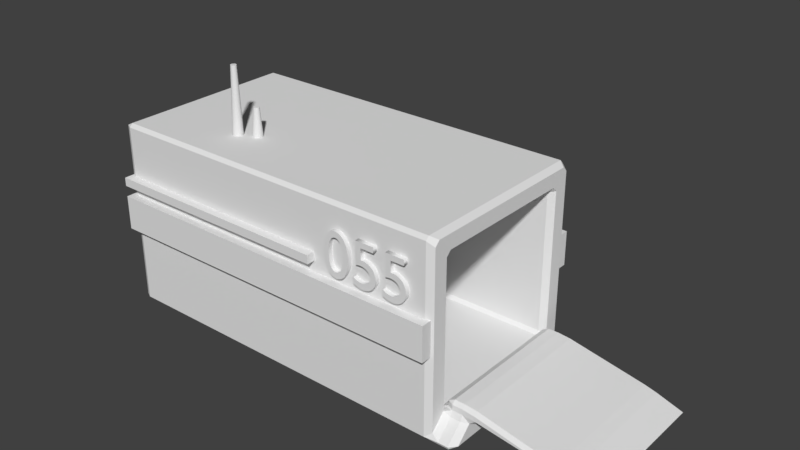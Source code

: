 # Source: coming_001.blend  (saved by Blender 2.79.0; exported with 4.5.12 LTS)
import bpy
from mathutils import Matrix  # noqa: F401  (used for matrix-valued properties, if any)

bpy.ops.wm.read_factory_settings(use_empty=True)
scene = bpy.context.scene
scene.name = 'Scene'

# ---- collections
col_collection_1 = bpy.data.collections.new('Collection 1'); scene.collection.children.link(col_collection_1)

# ---- materials (node trees are filled in below, after node groups)
mat_material = bpy.data.materials.new('Material')
mat_material.alpha_threshold = 0.0
mat_material.use_transparent_shadow = False
mat_material.roughness = 0.5
mat_material.line_color = (0.0, 0.0, 0.0, 1.0)

# ---- material node trees

# ---- world
world_world = bpy.data.worlds.new('World'); scene.world = world_world
world_world.color = (0.05088, 0.05088, 0.05088)
world_world.use_sun_shadow = False
world_world.sun_shadow_jitter_overblur = 0.0
world_world.cycles.sampling_method = 'MANUAL'

# ---- meshes
me_cylinder_006 = bpy.data.meshes.new('Cylinder.006')
me_cylinder_006.from_pydata([(0.0, 1.0, -1.0), (5.64e-08, 0.525, 5.005), (0.1951, 0.9808, -1.0), (0.1024, 0.5149, 5.005), (0.3827, 0.9239, -1.0), (0.2009, 0.4851, 5.005), (0.5556, 0.8315, -1.0), (0.2917, 0.4365, 5.005), (0.7071, 0.7071, -1.0), (0.3712, 0.3712, 5.005), (0.8315, 0.5556, -1.0), (0.4365, 0.2917, 5.005), (0.9239, 0.3827, -1.0), (0.4851, 0.2009, 5.005), (0.9808, 0.1951, -1.0), (0.5149, 0.1024, 5.005), (1.0, 7.55e-08, -1.0), (0.525, 1.75e-07, 5.005), (0.9808, -0.1951, -1.0), (0.5149, -0.1024, 5.005), (0.9239, -0.3827, -1.0), (0.4851, -0.2009, 5.005), (0.8315, -0.5556, -1.0), (0.4365, -0.2917, 5.005), (0.7071, -0.7071, -1.0), (0.3712, -0.3712, 5.005), (0.5556, -0.8315, -1.0), (0.2917, -0.4365, 5.005), (0.3827, -0.9239, -1.0), (0.2009, -0.4851, 5.005), (0.1951, -0.9808, -1.0), (0.1024, -0.5149, 5.005), (-3.258e-07, -1.0, -1.0), (-1.147e-07, -0.525, 5.005), (-0.1951, -0.9808, -1.0), (-0.1024, -0.5149, 5.005), (-0.3827, -0.9239, -1.0), (-0.2009, -0.4851, 5.005), (-0.5556, -0.8315, -1.0), (-0.2917, -0.4365, 5.005), (-0.7071, -0.7071, -1.0), (-0.3712, -0.3712, 5.005), (-0.8315, -0.5556, -1.0), (-0.4365, -0.2917, 5.005), (-0.9239, -0.3827, -1.0), (-0.4851, -0.2009, 5.005), (-0.9808, -0.1951, -1.0), (-0.5149, -0.1024, 5.005), (-1.0, 9.656e-07, -1.0), (-0.525, 6.423e-07, 5.005), (-0.9808, 0.1951, -1.0), (-0.5149, 0.1024, 5.005), (-0.9239, 0.3827, -1.0), (-0.4851, 0.2009, 5.005), (-0.8315, 0.5556, -1.0), (-0.4365, 0.2917, 5.005), (-0.7071, 0.7071, -1.0), (-0.3712, 0.3712, 5.005), (-0.5556, 0.8315, -1.0), (-0.2917, 0.4365, 5.005), (-0.3827, 0.9239, -1.0), (-0.2009, 0.4851, 5.005), (-0.1951, 0.9808, -1.0), (-0.1024, 0.5149, 5.005)], [], [(0, 1, 3, 2), (2, 3, 5, 4), (4, 5, 7, 6), (6, 7, 9, 8), (8, 9, 11, 10), (10, 11, 13, 12), (12, 13, 15, 14), (14, 15, 17, 16), (16, 17, 19, 18), (18, 19, 21, 20), (20, 21, 23, 22), (22, 23, 25, 24), (24, 25, 27, 26), (26, 27, 29, 28), (28, 29, 31, 30), (30, 31, 33, 32), (32, 33, 35, 34), (34, 35, 37, 36), (36, 37, 39, 38), (38, 39, 41, 40), (40, 41, 43, 42), (42, 43, 45, 44), (44, 45, 47, 46), (46, 47, 49, 48), (48, 49, 51, 50), (50, 51, 53, 52), (52, 53, 55, 54), (54, 55, 57, 56), (56, 57, 59, 58), (58, 59, 61, 60), (3, 1, 63, 61, 59, 57, 55, 53, 51, 49, 47, 45, 43, 41, 39, 37, 35, 33, 31, 29, 27, 25, 23, 21, 19, 17, 15, 13, 11, 9, 7, 5), (60, 61, 63, 62), (62, 63, 1, 0), (0, 2, 4, 6, 8, 10, 12, 14, 16, 18, 20, 22, 24, 26, 28, 30, 32, 34, 36, 38, 40, 42, 44, 46, 48, 50, 52, 54, 56, 58, 60, 62)])
me_cylinder_006.use_remesh_preserve_volume = False
me_cylinder_006.use_remesh_preserve_attributes = False
me_cylinder_006.use_mirror_vertex_groups = False
me_cylinder_006.update()
me_cylinder_005 = bpy.data.meshes.new('Cylinder.005')
me_cylinder_005.from_pydata([(0.0, 1.0, -1.0), (5.64e-08, 0.525, 12.03), (0.1951, 0.9808, -1.0), (0.1024, 0.5149, 12.03), (0.3827, 0.9239, -1.0), (0.2009, 0.4851, 12.03), (0.5556, 0.8315, -1.0), (0.2917, 0.4365, 12.03), (0.7071, 0.7071, -1.0), (0.3712, 0.3712, 12.03), (0.8315, 0.5556, -1.0), (0.4365, 0.2917, 12.03), (0.9239, 0.3827, -1.0), (0.4851, 0.2009, 12.03), (0.9808, 0.1951, -1.0), (0.5149, 0.1024, 12.03), (1.0, 7.55e-08, -1.0), (0.525, 1.75e-07, 12.03), (0.9808, -0.1951, -1.0), (0.5149, -0.1024, 12.03), (0.9239, -0.3827, -1.0), (0.4851, -0.2009, 12.03), (0.8315, -0.5556, -1.0), (0.4365, -0.2917, 12.03), (0.7071, -0.7071, -1.0), (0.3712, -0.3712, 12.03), (0.5556, -0.8315, -1.0), (0.2917, -0.4365, 12.03), (0.3827, -0.9239, -1.0), (0.2009, -0.4851, 12.03), (0.1951, -0.9808, -1.0), (0.1024, -0.5149, 12.03), (-3.258e-07, -1.0, -1.0), (-1.147e-07, -0.525, 12.03), (-0.1951, -0.9808, -1.0), (-0.1024, -0.5149, 12.03), (-0.3827, -0.9239, -1.0), (-0.2009, -0.4851, 12.03), (-0.5556, -0.8315, -1.0), (-0.2917, -0.4365, 12.03), (-0.7071, -0.7071, -1.0), (-0.3712, -0.3712, 12.03), (-0.8315, -0.5556, -1.0), (-0.4365, -0.2917, 12.03), (-0.9239, -0.3827, -1.0), (-0.4851, -0.2009, 12.03), (-0.9808, -0.1951, -1.0), (-0.5149, -0.1024, 12.03), (-1.0, 9.656e-07, -1.0), (-0.525, 6.423e-07, 12.03), (-0.9808, 0.1951, -1.0), (-0.5149, 0.1024, 12.03), (-0.9239, 0.3827, -1.0), (-0.4851, 0.2009, 12.03), (-0.8315, 0.5556, -1.0), (-0.4365, 0.2917, 12.03), (-0.7071, 0.7071, -1.0), (-0.3712, 0.3712, 12.03), (-0.5556, 0.8315, -1.0), (-0.2917, 0.4365, 12.03), (-0.3827, 0.9239, -1.0), (-0.2009, 0.4851, 12.03), (-0.1951, 0.9808, -1.0), (-0.1024, 0.5149, 12.03)], [], [(0, 1, 3, 2), (2, 3, 5, 4), (4, 5, 7, 6), (6, 7, 9, 8), (8, 9, 11, 10), (10, 11, 13, 12), (12, 13, 15, 14), (14, 15, 17, 16), (16, 17, 19, 18), (18, 19, 21, 20), (20, 21, 23, 22), (22, 23, 25, 24), (24, 25, 27, 26), (26, 27, 29, 28), (28, 29, 31, 30), (30, 31, 33, 32), (32, 33, 35, 34), (34, 35, 37, 36), (36, 37, 39, 38), (38, 39, 41, 40), (40, 41, 43, 42), (42, 43, 45, 44), (44, 45, 47, 46), (46, 47, 49, 48), (48, 49, 51, 50), (50, 51, 53, 52), (52, 53, 55, 54), (54, 55, 57, 56), (56, 57, 59, 58), (58, 59, 61, 60), (3, 1, 63, 61, 59, 57, 55, 53, 51, 49, 47, 45, 43, 41, 39, 37, 35, 33, 31, 29, 27, 25, 23, 21, 19, 17, 15, 13, 11, 9, 7, 5), (60, 61, 63, 62), (62, 63, 1, 0), (0, 2, 4, 6, 8, 10, 12, 14, 16, 18, 20, 22, 24, 26, 28, 30, 32, 34, 36, 38, 40, 42, 44, 46, 48, 50, 52, 54, 56, 58, 60, 62)])
me_cylinder_005.use_remesh_preserve_volume = False
me_cylinder_005.use_remesh_preserve_attributes = False
me_cylinder_005.use_mirror_vertex_groups = False
me_cylinder_005.update()
me_cube_003 = bpy.data.meshes.new('Cube.003')
me_cube_003.from_pydata([(-1.0, -1.0, -1.0), (-1.0, -1.0, 1.0), (-1.0, 0.2577, -1.0), (-1.0, 0.2577, 1.0), (0.3244, -1.0, -1.0), (0.3244, -1.0, 1.0), (0.3244, 0.2577, -1.0), (0.3244, 0.2577, 1.0)], [], [(0, 1, 3, 2), (2, 3, 7, 6), (6, 7, 5, 4), (4, 5, 1, 0), (2, 6, 4, 0), (7, 3, 1, 5)])
me_cube_003.use_remesh_preserve_volume = False
me_cube_003.use_remesh_preserve_attributes = False
me_cube_003.use_mirror_vertex_groups = False
me_cube_003.update()
me_cube_002 = bpy.data.meshes.new('Cube.002')
me_cube_002.from_pydata([(-1.0, -1.0, -1.0), (-1.0, -1.0, 1.0), (-1.0, 0.2577, -1.0), (-1.0, 0.2577, 1.0), (1.0, -1.0, -1.0), (1.0, -1.0, 1.0), (1.0, 0.2577, -1.0), (1.0, 0.2577, 1.0)], [], [(0, 1, 3, 2), (2, 3, 7, 6), (6, 7, 5, 4), (4, 5, 1, 0), (2, 6, 4, 0), (7, 3, 1, 5)])
me_cube_002.use_remesh_preserve_volume = False
me_cube_002.use_remesh_preserve_attributes = False
me_cube_002.use_mirror_vertex_groups = False
me_cube_002.update()
me_cube_001 = bpy.data.meshes.new('Cube.001')
me_cube_001.from_pydata([(-1.0, -1.0, -1.0), (-1.0, -1.0, 1.0), (-1.0, 0.2577, -1.0), (-1.0, 0.2577, 1.0), (1.0, -1.0, -1.0), (1.0, -1.0, 1.0), (1.0, 0.2577, -1.0), (1.0, 0.2577, 1.0)], [], [(0, 1, 3, 2), (2, 3, 7, 6), (6, 7, 5, 4), (4, 5, 1, 0), (2, 6, 4, 0), (7, 3, 1, 5)])
me_cube_001.use_remesh_preserve_volume = False
me_cube_001.use_remesh_preserve_attributes = False
me_cube_001.use_mirror_vertex_groups = False
me_cube_001.update()
me_cube = bpy.data.meshes.new('Cube')
me_cube.from_pydata([(1.0, 1.0, -1.0), (1.0, -1.0, -1.0), (-1.0, -1.0, -1.0), (-1.0, 1.0, -1.0), (1.0, 1.0, 1.0), (1.0, -1.0, 1.0), (-1.0, -1.0, 1.0), (-1.0, 1.0, 1.0), (1.0, 0.777, -0.777), (1.0, -0.777, -0.777), (1.0, 0.777, 0.777), (1.0, -0.777, 0.777), (-0.4224, 0.777, -0.777), (-0.4224, -0.777, -0.777), (-0.4224, 0.777, 0.777), (-0.4224, -0.777, 0.777), (1.126, 1.0, -1.0), (1.126, -1.0, -1.0), (1.126, 0.777, -0.777), (1.126, -0.777, -0.777), (1.0, 0.777, -0.6483), (1.0, -0.777, -0.6483), (1.126, 0.777, -0.6483), (1.126, -0.777, -0.6483), (1.814, 0.777, -0.9646), (1.814, -0.777, -0.9646), (1.612, 0.777, -0.8359), (1.612, -0.777, -0.8359)], [], [(0, 1, 2, 3), (4, 7, 6, 5), (0, 4, 10, 8), (1, 5, 6, 2), (2, 6, 7, 3), (4, 0, 3, 7), (8, 10, 14, 12), (1, 0, 16, 17), (4, 5, 11, 10), (5, 1, 9, 11), (12, 14, 15, 13), (11, 9, 13, 15), (9, 8, 12, 13), (10, 11, 15, 14), (17, 16, 18, 19), (9, 1, 17, 19), (18, 8, 20, 22), (0, 8, 18, 16), (20, 21, 23, 22), (23, 19, 25, 27), (8, 9, 21, 20), (9, 19, 23, 21), (25, 24, 26, 27), (19, 18, 24, 25), (18, 22, 26, 24), (22, 23, 27, 26)])
me_cube.materials.append(mat_material)
me_cube.use_remesh_preserve_volume = False
me_cube.use_remesh_preserve_attributes = False
me_cube.use_mirror_vertex_groups = False
me_cube.update()

# ---- curves / text
txt_text = bpy.data.curves.new('Text', 'FONT')
txt_text.dimensions = '2D'
txt_text.body = '055'
txt_text.use_path_clamp = True
txt_text.bevel_resolution = 0
txt_text.extrude = 0.062

# ---- objects
ob_cylinder_001 = bpy.data.objects.new('Cylinder.001', me_cylinder_006)
ob_cylinder = bpy.data.objects.new('Cylinder', me_cylinder_005)
ob_cube_003 = bpy.data.objects.new('Cube.003', me_cube_003)
ob_text = bpy.data.objects.new('Text', txt_text)
ob_cube_002 = bpy.data.objects.new('Cube.002', me_cube_002)
ob_cube_001 = bpy.data.objects.new('Cube.001', me_cube_001)
ob_cube = bpy.data.objects.new('Cube', me_cube)

# ---- transforms, parenting, visibility, modifiers, constraints
ob_cylinder_001.location = (-3.688, -1.229, 5.253)
ob_cylinder_001.scale = (0.1735, 0.1735, 0.1735)
ob_cylinder_001.lineart.crease_threshold = 0.0
ob_cylinder.location = (-4.232, -1.504, 5.253)
ob_cylinder.scale = (0.1735, 0.1735, 0.1735)
ob_cylinder.lineart.crease_threshold = 0.0
ob_cube_003.location = (-1.674, -2.692, 3.364)
ob_cube_003.scale = (5.805, 0.6139, 0.137)
ob_cube_003.lineart.crease_threshold = 0.0
ob_text.location = (0.6154, -3.051, 3.082)
ob_text.rotation_euler = (1.571, -0.0, 0.0)
ob_text.scale = (2.0, 2.0, 2.0)
ob_text.lineart.crease_threshold = 0.0
ob_cube_002.location = (-1.674, 3.176, 2.323)
ob_cube_002.scale = (5.805, 0.6139, 0.5526)
ob_cube_002.lineart.crease_threshold = 0.0
ob_cube_001.location = (-1.674, -2.692, 2.323)
ob_cube_001.scale = (5.805, 0.6139, 0.5526)
ob_cube_001.lineart.crease_threshold = 0.0
ob_cube.location = (-1.658, 0.0, 2.175)
ob_cube.scale = (5.866, 3.037, 3.037)
ob_cube.lock_rotations_4d = False
ob_cube.empty_display_type = 'ARROWS'
ob_cube.lineart.crease_threshold = 0.0
_m = ob_cube.modifiers.new('Bevel', 'BEVEL')
_m.limit_method = 'NONE'
_m.spread = 0.0

# ---- collection membership
col_collection_1.objects.link(ob_cylinder_001)
col_collection_1.objects.link(ob_cylinder)
col_collection_1.objects.link(ob_cube_003)
col_collection_1.objects.link(ob_text)
col_collection_1.objects.link(ob_cube_002)
col_collection_1.objects.link(ob_cube_001)
col_collection_1.objects.link(ob_cube)

# ---- scene / render settings (as saved in the file)
scene.frame_start = 1; scene.frame_end = 250; scene.frame_set(1)
scene.render.engine = 'BLENDER_EEVEE_NEXT'
scene.render.resolution_percentage = 50
scene.render.dither_intensity = 0.0
scene.cycles.use_denoising = False
scene.cycles.samples = 128
scene.cycles.sampling_pattern = 'TABULATED_SOBOL'
scene.cycles.use_adaptive_sampling = False
scene.cycles.use_light_tree = False
scene.cycles.blur_glossy = 0.0
scene.cycles.sample_clamp_indirect = 0.0
scene.view_settings.view_transform = 'Standard'
bpy.context.view_layer.update()

# ---- added for rendering (the .blend has no active camera and no usable light): camera, sun
cam_auto = bpy.data.cameras.new('AutoCamera')
cam_auto.lens = 50.0
cam_auto.sensor_width = 36.0
cam_auto.clip_end = 1000.0
ob_auto_camera = bpy.data.objects.new('AutoCamera', cam_auto)
scene.collection.objects.link(ob_auto_camera)
ob_auto_camera.location = (18.6323, -21.5744, 17.6319)
ob_auto_camera.rotation_euler = (1.09748, -7.21219e-08, 0.694738)
scene.camera = ob_auto_camera
light_auto_sun = bpy.data.lights.new('AutoSun', 'SUN')
light_auto_sun.energy = 3.0
light_auto_sun.angle = 0.0523599
ob_auto_sun = bpy.data.objects.new('AutoSun', light_auto_sun)
scene.collection.objects.link(ob_auto_sun)
ob_auto_sun.rotation_euler = (0.872665, 0.174533, 0.523599)
bpy.context.view_layer.update()
